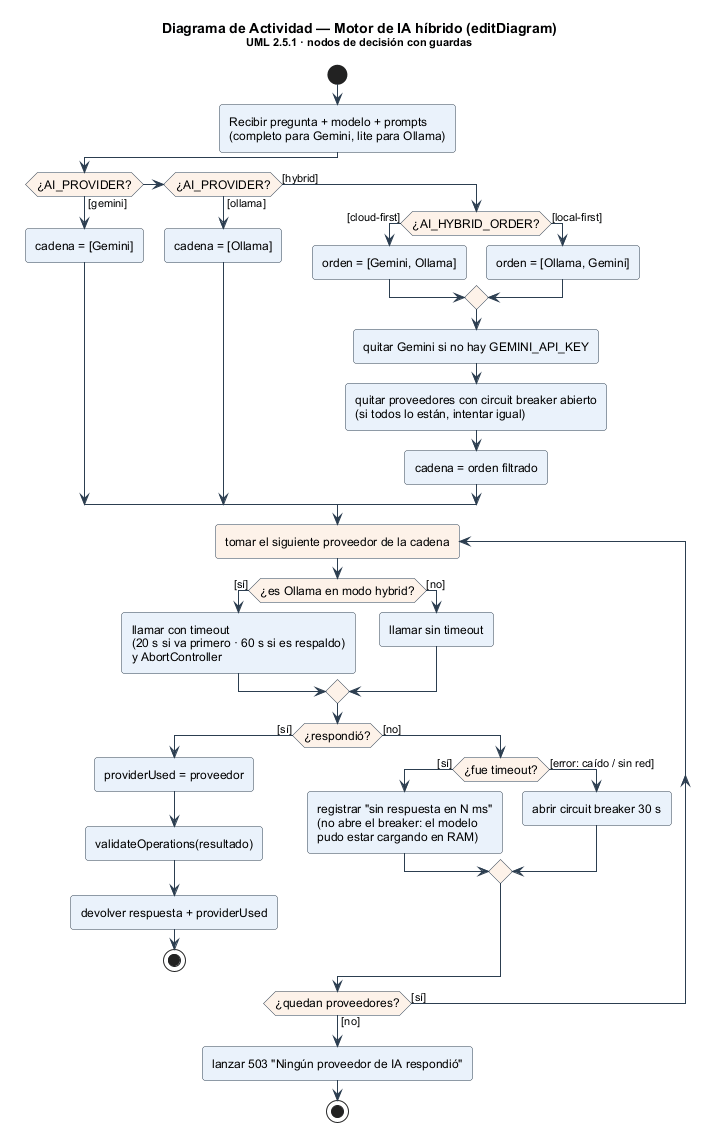

The diagram above was rendered by PlantUML. Its source (embedded in the PNG):
@startuml 08_actividad_motor_hibrido
' Diagrama de actividad — decisión del motor de IA híbrido — UML 2.5.1 (OMG)
' Refleja: backend/src/ai/providers/hybrid.provider.ts (textChain, usable,
'          timeoutFor, withTimeout, onFailure) y backend/src/ai/ai.service.ts
!include _estilo.iuml
skinparam activity {
  BackgroundColor #EAF2FB
  BorderColor #2C3E50
  DiamondBackgroundColor #FDF2E9
}
title Diagrama de Actividad — Motor de IA híbrido (editDiagram)\n<size:11>UML 2.5.1 · nodos de decisión con guardas</size>

start
:Recibir pregunta + modelo + prompts\n(completo para Gemini, lite para Ollama);
if (¿AI_PROVIDER?) then ([gemini])
  :cadena = [Gemini];
elseif (¿AI_PROVIDER?) then ([ollama])
  :cadena = [Ollama];
else ([hybrid])
  if (¿AI_HYBRID_ORDER?) then ([cloud-first])
    :orden = [Gemini, Ollama];
  else ([local-first])
    :orden = [Ollama, Gemini];
  endif
  :quitar Gemini si no hay GEMINI_API_KEY;
  :quitar proveedores con circuit breaker abierto\n(si todos lo están, intentar igual);
  :cadena = orden filtrado;
endif

repeat :tomar el siguiente proveedor de la cadena;
  if (¿es Ollama en modo hybrid?) then ([sí])
    :llamar con timeout\n(20 s si va primero · 60 s si es respaldo)\ny AbortController;
  else ([no])
    :llamar sin timeout;
  endif
  if (¿respondió?) then ([sí])
    :providerUsed = proveedor;
    :validateOperations(resultado);
    :devolver respuesta + providerUsed;
    stop
  else ([no])
    if (¿fue timeout?) then ([sí])
      :registrar "sin respuesta en N ms"\n(no abre el breaker: el modelo\npudo estar cargando en RAM);
    else ([error: caído / sin red])
      :abrir circuit breaker 30 s;
    endif
  endif
repeat while (¿quedan proveedores?) is ([sí]) not ([no])
:lanzar 503 "Ningún proveedor de IA respondió";
stop
@enduml